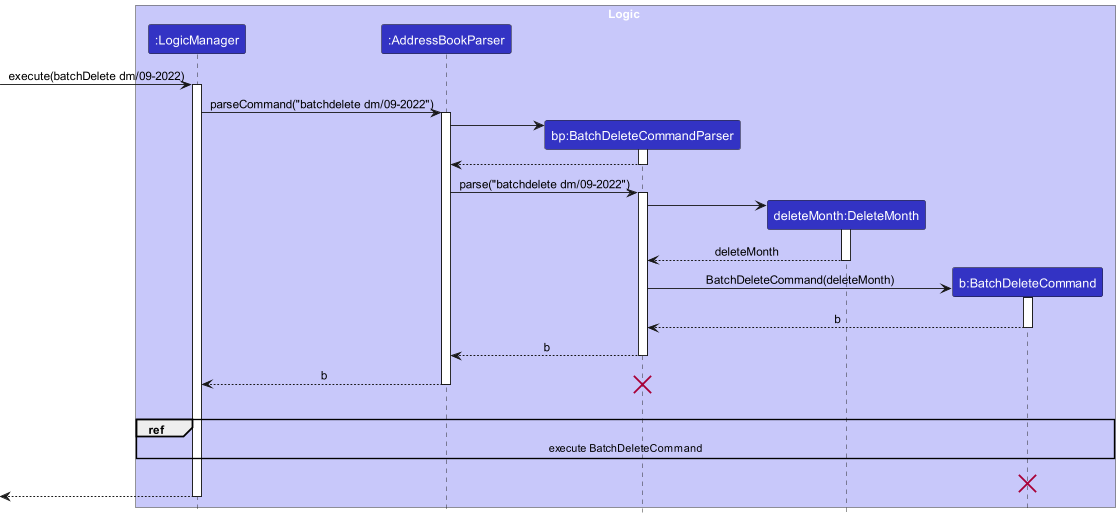

The diagram above was rendered by PlantUML. Its source (embedded in the PNG):
@startuml
!include style.puml
skinparam ArrowFontStyle plain

box Logic LOGIC_COLOR_T1
participant ":LogicManager" as LogicManager LOGIC_COLOR
participant ":AddressBookParser" as AddressBookParser LOGIC_COLOR
participant "bp:BatchDeleteCommandParser" as BatchDeleteCommandParser LOGIC_COLOR
participant "deleteMonth:DeleteMonth" as DeleteMonth LOGIC_COLOR
participant "b:BatchDeleteCommand" as BatchDeleteCommand LOGIC_COLOR
end box

[-> LogicManager : execute(batchDelete dm/09-2022)
activate LogicManager

LogicManager -> AddressBookParser : parseCommand("batchdelete dm/09-2022")
activate AddressBookParser

create BatchDeleteCommandParser
AddressBookParser -> BatchDeleteCommandParser
activate BatchDeleteCommandParser
BatchDeleteCommandParser --> AddressBookParser
deactivate BatchDeleteCommandParser

AddressBookParser -> BatchDeleteCommandParser : parse("batchdelete dm/09-2022")
activate BatchDeleteCommandParser

create DeleteMonth
BatchDeleteCommandParser -> DeleteMonth
activate DeleteMonth
DeleteMonth --> BatchDeleteCommandParser : deleteMonth
deactivate DeleteMonth

create BatchDeleteCommand
BatchDeleteCommandParser -> BatchDeleteCommand : BatchDeleteCommand(deleteMonth)
activate BatchDeleteCommand

BatchDeleteCommand --> BatchDeleteCommandParser : b
deactivate BatchDeleteCommand
BatchDeleteCommandParser --> AddressBookParser : b
deactivate BatchDeleteCommandParser

AddressBookParser --> LogicManager : b
deactivate AddressBookParser

destroy BatchDeleteCommandParser

BatchDeleteCommand -[hidden]-> LogicManager : empty row
ref over LogicManager, BatchDeleteCommand : execute BatchDeleteCommand

BatchDeleteCommand -[hidden]-> LogicManager : empty row
destroy BatchDeleteCommand

[<--LogicManager
deactivate LogicManager
@enduml